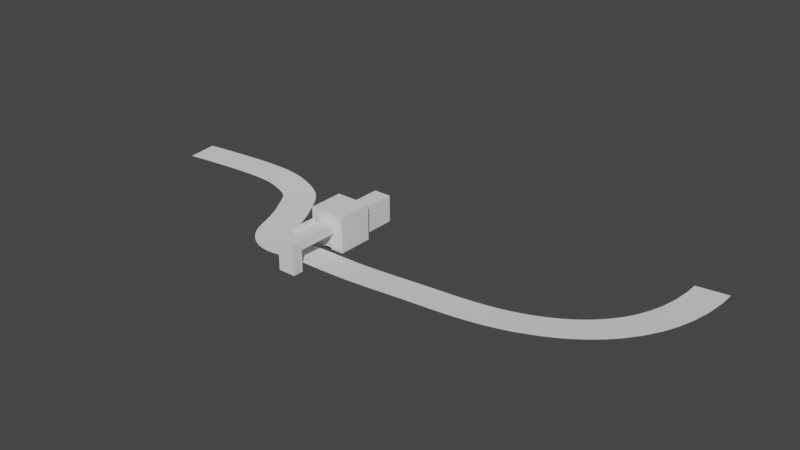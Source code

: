 # Source: Critter_Cove_Mall.blend  (saved by Blender 4.1.23; exported with 4.5.12 LTS)
import bpy
from mathutils import Matrix  # noqa: F401  (used for matrix-valued properties, if any)

bpy.ops.wm.read_factory_settings(use_empty=True)
scene = bpy.context.scene
scene.name = 'Scene'

# ---- collections
col_track = bpy.data.collections.new('TRACK'); scene.collection.children.link(col_track)
col_environment = bpy.data.collections.new('ENVIRONMENT'); scene.collection.children.link(col_environment)

# ---- world
world_world = bpy.data.worlds.new('World'); scene.world = world_world
world_world.use_nodes = True; world_world.node_tree.nodes.clear()
_N = world_world.node_tree.nodes; _L = world_world.node_tree.links
n0 = _N.new('ShaderNodeOutputWorld'); n0.name = 'World Output'; n0.location = (300, 300)
n1 = _N.new('ShaderNodeBackground'); n1.name = 'Background'; n1.location = (10, 300)
n1.inputs[0].default_value = (0.05088, 0.05088, 0.05088, 1.0)
_L.new(n1.outputs[0], n0.inputs[0])
n0.is_active_output = True
world_world.color = (0.05088, 0.05088, 0.05088)
world_world.use_sun_shadow = False
world_world.sun_shadow_jitter_overblur = 0.0

# ---- meshes
me_plane = bpy.data.meshes.new('Plane')
me_plane.from_pydata([(-1.0, -1.0, 0.0), (1.0, -1.0, 0.0), (-1.0, 1.0, 0.0), (1.0, 1.0, 0.0)], [], [(0, 1, 3, 2)])
_uv = me_plane.uv_layers.new(name='UVMap')
_uv.uv.foreach_set('vector', [0.0, 0.0, 1.0, 0.0, 1.0, 1.0, 0.0, 1.0])
me_plane.update()
me_cube_001 = bpy.data.meshes.new('Cube.001')
me_cube_001.from_pydata([(-1.0, -1.0, -1.0), (-1.0, -1.0, 1.0), (-1.0, 1.0, -1.0), (-1.0, 1.0, 1.0), (1.0, -1.0, -1.0), (1.0, -1.0, 1.0), (1.0, 1.0, -1.0), (1.0, 1.0, 1.0), (-1.0, 0.0, -1.0), (-1.0, -1.0, 0.0), (-1.0, 0.0, 1.0), (-1.0, 1.0, 0.0), (0.0, 1.0, -1.0), (0.0, 1.0, 1.0), (1.0, 1.0, 0.0), (1.0, 0.0, -1.0), (1.0, 0.0, 1.0), (1.0, -1.0, 0.0), (0.0, -1.0, -1.0), (0.0, -1.0, 1.0), (0.0, 0.0, 1.0), (0.0, 0.0, -1.0), (0.0, -1.0, 0.0), (1.0, 0.0, 0.0), (0.5, 2.12, -0.5), (-1.0, 0.0, 0.0), (-1.0, -0.5, -1.0), (-1.0, -1.0, 0.5), (-1.0, 0.5, 1.0), (-1.0, 1.0, -0.5), (-0.8186, 1.0, -1.0), (0.5, 1.0, 1.0), (1.0, 1.0, -0.5), (1.0, 0.5, -1.0), (1.0, -0.5, 1.0), (1.0, -1.0, -0.5), (0.5, -1.0, -1.0), (-0.5, -1.0, 1.0), (-1.0, 0.5, -1.0), (-1.0, -1.0, -0.5), (-1.0, -0.5, 1.0), (-1.0, 1.0, 0.5), (0.5, 1.0, -1.0), (-0.5, 1.0, 1.0), (1.0, 1.0, 0.5), (1.0, -0.5, -1.0), (1.0, 0.5, 1.0), (1.0, -1.0, 0.5), (-0.5, -1.0, -1.0), (0.5, -1.0, 1.0), (0.0, -0.5, 1.0), (0.0, 0.5, 1.0), (0.5, 0.0, 1.0), (-0.5, 0.0, 1.0), (0.0, -0.5, -1.0), (0.0, 0.5, -1.0), (-0.5, 0.0, -1.0), (0.5, 0.0, -1.0), (-0.5, -1.0, 0.0), (0.5, -1.0, 0.0), (0.0, -1.0, 0.5), (1.0, -0.5, 0.0), (1.0, 0.5, 0.0), (1.0, 0.0, -0.5), (1.0, 0.0, 0.5), (0.5, 1.0, 0.0), (-0.8186, 1.0, 0.0), (0.0, 3.28, -0.5), (0.0, 1.0, 0.5), (-1.0, 0.5, 0.0), (-1.0, -0.5, 0.0), (-1.0, 0.0, -0.5), (-1.0, 0.0, 0.5), (-1.0, -0.5, 0.5), (-1.0, -0.5, -0.5), (-1.0, 0.5, -0.5), (-0.8186, 1.0, 0.5), (-0.8186, 1.0, -0.5), (0.5, 1.0, -0.5), (1.0, 0.5, 0.5), (1.0, 0.5, -0.5), (1.0, -0.5, -0.5), (0.5, -1.0, 0.5), (0.5, -1.0, -0.5), (-0.5, -1.0, -0.5), (0.5, 0.5, -1.0), (-0.5, 0.5, -1.0), (-0.5, -0.5, -1.0), (-0.5, 0.5, 1.0), (0.5, 0.5, 1.0), (0.5, -0.5, 1.0), (-0.5, -0.5, 1.0), (0.5, -0.5, -1.0), (0.5, 1.547, -0.5), (1.0, -0.5, 0.5), (0.5, 1.0, 0.5), (-1.0, 0.5, 0.5), (0.5, -1.606, 0.0), (0.0, -1.606, 0.0), (0.0, -1.606, 0.5), (-0.5, -1.606, 0.0), (0.5, -1.606, 0.5), (-0.5, 1.547, -0.5), (0.5, -2.202, 0.0), (0.0, -2.202, 0.0), (0.0, -2.202, 0.5), (-0.5, -2.202, 0.0), (0.5, -2.202, 0.5), (-0.5, 1.547, 0.5), (0.5, -2.753, 0.0), (0.0, -2.753, 0.0), (0.0, -2.753, 0.5), (-0.5, -2.753, 0.0), (0.5, -2.753, 0.5), (0.5, 1.547, 0.0), (0.5, -3.351, 0.0), (0.0, -3.351, 0.0), (0.0, -3.351, 0.5), (-0.5, -3.351, 0.0), (0.5, -3.351, 0.5), (-0.5, 1.547, -1.0), (0.5, -3.944, 0.0), (0.0, -3.944, 0.0), (0.0, -3.944, 0.5), (-0.5, -3.944, 0.0), (0.5, -3.944, 0.5), (0.0, 1.547, 0.5), (0.5, -3.351, -0.388), (0.0, -3.351, -0.388), (-0.5, -3.351, -0.388), (0.5, -3.944, -0.388), (0.0, -3.944, -0.388), (-0.5, -3.944, -0.388), (0.5, -3.351, -0.806), (0.0, -3.351, -0.806), (-0.5, -3.351, -0.806), (0.5, -3.944, -0.806), (0.0, -3.944, -0.806), (-0.5, -3.944, -0.806), (0.5, -3.351, -1.191), (0.0, -3.351, -1.191), (-0.5, -3.351, -1.191), (0.5, -3.944, -1.191), (0.0, -3.944, -1.191), (-0.5, -3.944, -1.191), (-0.5, -1.303, 0.0), (-0.25, -1.0, 0.5), (-0.5, -1.0, 0.25), (-0.5, -1.904, 0.0), (-0.25, -1.606, 0.5), (-0.5, -1.606, 0.25), (0.0, -1.303, 0.5), (-0.25, -2.202, 0.5), (-0.5, -2.202, 0.25), (-0.5, 1.547, 0.0), (0.0, -1.904, 0.5), (-0.5, -3.052, 0.0), (-0.25, -2.753, 0.5), (-0.5, -2.753, 0.25), (0.0, -2.477, 0.5), (-0.5, -2.477, 0.0), (0.0, 1.547, -1.0), (-0.25, -3.351, 0.5), (-0.5, -3.351, 0.25), (0.5, 1.547, -1.0), (0.0, -3.052, 0.5), (-0.25, -3.944, 0.5), (-0.5, -3.944, 0.25), (0.0, -3.647, 0.5), (-0.5, -3.647, 0.0), (-0.5, -3.647, 0.25), (-0.25, -3.052, 0.5), (-0.25, -3.647, 0.5), (-0.5, -2.477, 0.25), (-0.5, -3.052, 0.25), (-0.25, -1.904, 0.5), (-0.25, -2.477, 0.5), (-0.25, -1.303, 0.5), (-0.5, -1.904, 0.25), (-0.5, -1.303, 0.25), (-0.5, -1.0, 0.3725), (-0.3725, -1.0, 0.5), (-0.5, -1.0, 0.6275), (-0.6275, -1.0, 0.5), (-0.4984, -1.0, 0.3924), (-0.4938, -1.0, 0.4119), (-0.4861, -1.0, 0.4304), (-0.4757, -1.0, 0.4474), (-0.4627, -1.0, 0.4627), (-0.4474, -1.0, 0.4757), (-0.4304, -1.0, 0.4861), (-0.4119, -1.0, 0.4938), (-0.3924, -1.0, 0.4984), (-0.3725, -1.606, 0.5), (-0.5, -1.606, 0.3725), (-0.3924, -1.606, 0.4984), (-0.4119, -1.606, 0.4938), (-0.4304, -1.606, 0.4861), (-0.4474, -1.606, 0.4757), (-0.4627, -1.606, 0.4627), (-0.4757, -1.606, 0.4474), (-0.4861, -1.606, 0.4304), (-0.4938, -1.606, 0.4119), (-0.4984, -1.606, 0.3924), (-0.3725, -2.202, 0.5), (-0.5, -2.202, 0.3725), (-0.3924, -2.202, 0.4984), (-0.4119, -2.202, 0.4938), (-0.4304, -2.202, 0.4861), (-0.4474, -2.202, 0.4757), (-0.4627, -2.202, 0.4627), (-0.4757, -2.202, 0.4474), (-0.4861, -2.202, 0.4304), (-0.4938, -2.202, 0.4119), (-0.4984, -2.202, 0.3924), (-0.5, -2.753, 0.3725), (-0.3725, -2.753, 0.5), (-0.4984, -2.753, 0.3924), (-0.4938, -2.753, 0.4119), (-0.4861, -2.753, 0.4304), (-0.4757, -2.753, 0.4474), (-0.4627, -2.753, 0.4627), (-0.4474, -2.753, 0.4757), (-0.4304, -2.753, 0.4861), (-0.4119, -2.753, 0.4938), (-0.3924, -2.753, 0.4984), (-0.3725, -3.351, 0.5), (-0.5, -3.351, 0.3725), (-0.3924, -3.351, 0.4984), (-0.4119, -3.351, 0.4938), (-0.4304, -3.351, 0.4861), (-0.4474, -3.351, 0.4757), (-0.4627, -3.351, 0.4627), (-0.4757, -3.351, 0.4474), (-0.4861, -3.351, 0.4304), (-0.4938, -3.351, 0.4119), (-0.4984, -3.351, 0.3924), (-0.3725, -3.944, 0.5), (-0.5, -3.944, 0.3725), (-0.3924, -3.944, 0.4984), (-0.4119, -3.944, 0.4938), (-0.4304, -3.944, 0.4861), (-0.4474, -3.944, 0.4757), (-0.4627, -3.944, 0.4627), (-0.4757, -3.944, 0.4474), (-0.4861, -3.944, 0.4304), (-0.4938, -3.944, 0.4119), (-0.4984, -3.944, 0.3924), (-0.5, -1.303, 0.3725), (-0.3725, -1.303, 0.5), (-0.4984, -1.303, 0.3924), (-0.4938, -1.303, 0.4119), (-0.4861, -1.303, 0.4304), (-0.4757, -1.303, 0.4474), (-0.4627, -1.303, 0.4627), (-0.4474, -1.303, 0.4757), (-0.4304, -1.303, 0.4861), (-0.4119, -1.303, 0.4938), (-0.3924, -1.303, 0.4984), (-0.3725, -2.477, 0.5), (-0.5, -2.477, 0.3725), (-0.3924, -2.477, 0.4984), (-0.4119, -2.477, 0.4938), (-0.4304, -2.477, 0.4861), (-0.4474, -2.477, 0.4757), (-0.4627, -2.477, 0.4627), (-0.4757, -2.477, 0.4474), (-0.4861, -2.477, 0.4304), (-0.4938, -2.477, 0.4119), (-0.4984, -2.477, 0.3924), (-0.5, -1.904, 0.3725), (-0.3725, -1.904, 0.5), (-0.4984, -1.904, 0.3924), (-0.4938, -1.904, 0.4119), (-0.4861, -1.904, 0.4304), (-0.4757, -1.904, 0.4474), (-0.4627, -1.904, 0.4627), (-0.4474, -1.904, 0.4757), (-0.4304, -1.904, 0.4861), (-0.4119, -1.904, 0.4938), (-0.3924, -1.904, 0.4984), (-0.3725, -3.647, 0.5), (-0.5, -3.647, 0.3725), (-0.3924, -3.647, 0.4984), (-0.4119, -3.647, 0.4938), (-0.4304, -3.647, 0.4861), (-0.4474, -3.647, 0.4757), (-0.4627, -3.647, 0.4627), (-0.4757, -3.647, 0.4474), (-0.4861, -3.647, 0.4304), (-0.4938, -3.647, 0.4119), (-0.4984, -3.647, 0.3924), (-0.5, -3.052, 0.3725), (-0.3725, -3.052, 0.5), (-0.4984, -3.052, 0.3924), (-0.4938, -3.052, 0.4119), (-0.4861, -3.052, 0.4304), (-0.4757, -3.052, 0.4474), (-0.4627, -3.052, 0.4627), (-0.4474, -3.052, 0.4757), (-0.4304, -3.052, 0.4861), (-0.4119, -3.052, 0.4938), (-0.3924, -3.052, 0.4984), (0.5, 1.547, 0.5), (0.5, 2.12, 0.5), (0.5, 2.12, 0.0), (-0.5, 2.12, 0.0), (-0.5, 2.12, -0.5), (0.0, 2.12, 0.5), (0.5, 2.12, -1.0), (-0.5, 2.12, -1.0), (0.0, 3.28, 0.0), (0.0, 2.12, -1.0), (-0.5, 2.12, 0.5), (0.5, 2.721, 0.0), (0.5, 2.721, -1.0), (0.0, 2.721, -1.0), (-0.5, 2.721, 0.0), (-0.5, 2.721, 0.5), (0.0, 2.721, 0.5), (0.5, 2.721, -0.5), (-0.5, 2.721, -0.5), (-0.5, 2.721, -1.0), (0.5, 2.721, 0.5), (0.5, 3.28, 0.0), (0.5, 3.28, -1.0), (0.0, 3.28, -1.0), (-0.5, 3.28, 0.0), (-0.5, 3.28, 0.5), (0.0, 3.28, 0.5), (0.5, 3.28, -0.5), (-0.5, 3.28, -0.5), (-0.5, 3.28, -1.0), (0.5, 3.28, 0.5), (-0.4962, 1.0, 0.5), (-0.25, -1.0, -1.0), (0.25, -1.0, 0.0), (0.25, -1.0, -1.0), (-0.25, -1.0, 0.0), (0.0, -1.0, -0.25), (0.25, -1.0, -0.5), (0.5, -1.0, -0.75), (0.5, -1.0, -0.25), (-0.25, -1.0, -0.5), (-0.5, -1.0, -0.75), (-0.5, -1.0, -0.25), (-0.25, -1.0, -0.25), (-0.25, -1.0, -0.75), (0.25, -1.0, -0.75), (0.25, -1.0, -0.25), (-0.25, -0.8881, -1.0), (0.0, -0.8881, -1.0), (0.0, -0.8881, -0.75), (0.0, -0.8881, -0.25), (0.0, -0.8881, -0.5), (0.25, -0.8881, -0.5), (0.25, -0.8881, -1.0), (-0.25, -0.8881, -0.5), (-0.25, -0.8881, -0.25), (-0.25, -0.8881, -0.75), (0.25, -0.8881, -0.75), (0.25, -0.8881, -0.25)], [], [(96, 28, 3, 41), (95, 31, 7, 44), (94, 34, 5, 47), (146, 181, 249, 177), (92, 45, 4, 36), (91, 40, 1, 37), (90, 50, 19, 49), (89, 51, 20, 52), (88, 28, 10, 53), (87, 54, 18, 335, 48), (86, 55, 21, 56), (85, 33, 15, 57), (84, 345, 58, 9, 39), (349, 336, 22, 339), (82, 49, 19, 60), (81, 61, 17, 35), (80, 62, 23, 63), (79, 46, 16, 64), (78, 65, 14, 32), (78, 42, 164, 93), (76, 43, 334), (75, 69, 11, 29), (74, 70, 25, 71), (73, 40, 10, 72), (70, 73, 72, 25), (9, 27, 73, 70), (27, 1, 40, 73), (26, 74, 71, 8), (0, 39, 74, 26), (39, 9, 70, 74), (38, 75, 29, 2), (8, 71, 75, 38), (71, 25, 69, 75), (95, 65, 114, 303), (11, 41, 76, 66), (41, 3, 43, 76), (30, 77, 102, 120), (2, 29, 77, 30), (29, 11, 66, 77), (42, 78, 32, 6), (68, 95, 303, 126), (66, 76, 108, 154), (62, 79, 64, 23), (14, 44, 79, 62), (44, 7, 46, 79), (33, 80, 63, 15), (6, 32, 80, 33), (32, 14, 62, 80), (45, 81, 35, 4), (15, 63, 81, 45), (63, 23, 61, 81), (59, 82, 101, 97), (17, 47, 82, 59), (47, 5, 49, 82), (339, 346, 358, 353), (4, 35, 83, 341, 36), (35, 17, 59, 342, 83), (48, 344, 84, 39, 0), (347, 343, 84, 344), (346, 338, 58, 345), (55, 85, 57, 21), (12, 42, 85, 55), (42, 6, 33, 85), (38, 86, 56, 8), (2, 30, 86, 38), (30, 12, 55, 86), (26, 87, 48, 0), (8, 56, 87, 26), (56, 21, 54, 87), (51, 88, 53, 20), (13, 43, 88, 51), (43, 3, 28, 88), (46, 89, 52, 16), (7, 31, 89, 46), (31, 13, 51, 89), (34, 90, 49, 5), (16, 52, 90, 34), (52, 20, 50, 90), (50, 91, 37, 19), (20, 53, 91, 50), (53, 10, 40, 91), (54, 92, 36, 337, 18), (21, 57, 92, 54), (57, 15, 45, 92), (60, 19, 37, 182, 181, 146), (179, 145, 100, 150), (183, 182, 37, 1, 27), (61, 94, 47, 17), (23, 64, 94, 61), (64, 16, 34, 94), (65, 95, 44, 14), (12, 30, 120, 161), (68, 13, 31, 95), (69, 96, 41, 11), (25, 72, 96, 69), (72, 10, 28, 96), (97, 101, 107, 103), (178, 148, 106, 153), (22, 336, 59, 97, 98), (82, 60, 151, 99, 101), (58, 338, 22, 98, 100, 145), (152, 204, 259, 176), (107, 105, 159, 111, 113), (157, 216, 293, 171), (100, 98, 104, 106, 148), (98, 97, 103, 104), (260, 173, 158, 215), (101, 99, 155, 105, 107), (109, 113, 119, 115), (174, 156, 118, 163), (173, 160, 112, 158), (103, 107, 113, 109), (106, 104, 110, 112, 160), (104, 103, 109, 110), (119, 117, 168, 123, 125), (167, 166, 237, 239, 240, 241, 242, 243, 244, 245, 246, 247, 238), (112, 110, 116, 118, 156), (110, 109, 115, 116), (282, 170, 167, 238), (113, 111, 165, 117, 119), (121, 125, 123, 122), (161, 120, 310, 312), (170, 169, 124, 167), (115, 119, 125, 121), (121, 122, 131, 130), (122, 124, 132, 131), (131, 132, 138, 137), (127, 130, 136, 133), (124, 169, 118, 129, 132), (118, 116, 128, 129), (115, 121, 130, 127), (116, 115, 127, 128), (136, 137, 143, 142), (138, 135, 141, 144), (129, 128, 134, 135), (132, 129, 135, 138), (130, 131, 137, 136), (128, 127, 133, 134), (141, 140, 143, 144), (140, 139, 142, 143), (134, 133, 139, 140), (133, 136, 142, 139), (137, 138, 144, 143), (135, 134, 140, 141), (172, 281, 237, 166), (292, 174, 163, 227), (163, 118, 169, 170), (122, 123, 166, 167, 124), (165, 171, 162, 117), (111, 157, 171, 165), (215, 158, 174, 292), (168, 172, 166, 123), (117, 162, 172, 168), (227, 163, 170, 282), (176, 259, 216, 157), (270, 178, 153, 205), (153, 106, 160, 173), (171, 293, 226, 162), (162, 226, 281, 172), (158, 112, 156, 174), (155, 175, 152, 105), (99, 149, 175, 155), (194, 150, 178, 270), (159, 176, 157, 111), (105, 152, 176, 159), (205, 153, 173, 260), (151, 177, 149, 99), (60, 146, 177, 151), (180, 147, 179, 248), (175, 271, 204, 152), (248, 179, 150, 194), (150, 100, 148, 178), (177, 249, 193, 149), (149, 193, 271, 175), (147, 58, 145, 179), (180, 184, 185, 186, 187, 188, 189, 190, 191, 192, 181, 182, 183), (249, 181, 192, 258), (258, 192, 191, 257), (257, 191, 190, 256), (256, 190, 189, 255), (255, 189, 188, 254), (254, 188, 187, 253), (253, 187, 186, 252), (252, 186, 185, 251), (251, 185, 184, 250), (250, 184, 180, 248), (260, 215, 217, 269), (269, 217, 218, 268), (268, 218, 219, 267), (267, 219, 220, 266), (266, 220, 221, 265), (265, 221, 222, 264), (264, 222, 223, 263), (263, 223, 224, 262), (262, 224, 225, 261), (261, 225, 216, 259), (271, 193, 195, 280), (280, 195, 196, 279), (279, 196, 197, 278), (278, 197, 198, 277), (277, 198, 199, 276), (276, 199, 200, 275), (275, 200, 201, 274), (274, 201, 202, 273), (273, 202, 203, 272), (272, 203, 194, 270), (282, 238, 247, 291), (291, 247, 246, 290), (290, 246, 245, 289), (289, 245, 244, 288), (288, 244, 243, 287), (287, 243, 242, 286), (286, 242, 241, 285), (285, 241, 240, 284), (284, 240, 239, 283), (283, 239, 237, 281), (293, 216, 225, 302), (302, 225, 224, 301), (301, 224, 223, 300), (300, 223, 222, 299), (299, 222, 221, 298), (298, 221, 220, 297), (297, 220, 219, 296), (296, 219, 218, 295), (295, 218, 217, 294), (294, 217, 215, 292), (193, 249, 258, 195), (195, 258, 257, 196), (196, 257, 256, 197), (197, 256, 255, 198), (198, 255, 254, 199), (199, 254, 253, 200), (200, 253, 252, 201), (201, 252, 251, 202), (202, 251, 250, 203), (203, 250, 248, 194), (205, 260, 269, 214), (214, 269, 268, 213), (213, 268, 267, 212), (212, 267, 266, 211), (211, 266, 265, 210), (210, 265, 264, 209), (209, 264, 263, 208), (208, 263, 262, 207), (207, 262, 261, 206), (206, 261, 259, 204), (204, 271, 280, 206), (206, 280, 279, 207), (207, 279, 278, 208), (208, 278, 277, 209), (209, 277, 276, 210), (210, 276, 275, 211), (211, 275, 274, 212), (212, 274, 273, 213), (213, 273, 272, 214), (214, 272, 270, 205), (227, 282, 291, 236), (236, 291, 290, 235), (235, 290, 289, 234), (234, 289, 288, 233), (233, 288, 287, 232), (232, 287, 286, 231), (231, 286, 285, 230), (230, 285, 284, 229), (229, 284, 283, 228), (228, 283, 281, 226), (226, 293, 302, 228), (228, 302, 301, 229), (229, 301, 300, 230), (230, 300, 299, 231), (231, 299, 298, 232), (232, 298, 297, 233), (233, 297, 296, 234), (234, 296, 295, 235), (235, 295, 294, 236), (236, 294, 292, 227), (58, 147, 180, 183, 27, 9), (93, 164, 309, 24), (120, 102, 307, 310), (114, 93, 24, 305), (303, 114, 305, 304), (164, 161, 312, 309), (42, 12, 161, 164), (76, 334, 68, 126, 108), (77, 66, 154, 102), (65, 78, 93, 114), (307, 306, 317, 321), (312, 310, 322, 316), (313, 308, 319, 318), (24, 309, 315, 320), (305, 24, 320, 314), (310, 307, 321, 322), (126, 303, 304, 308), (108, 126, 308, 313), (102, 154, 306, 307), (154, 108, 313, 306), (322, 321, 331, 332), (315, 316, 326, 325), (321, 317, 327, 331), (316, 322, 332, 326), (319, 323, 333, 329), (318, 319, 329, 328), (309, 312, 316, 315), (306, 313, 318, 317), (304, 305, 314, 323), (308, 304, 323, 319), (331, 327, 311, 67), (327, 328, 329, 311), (332, 331, 67, 326), (326, 67, 330, 325), (67, 311, 324, 330), (311, 329, 333, 324), (317, 318, 328, 327), (314, 320, 330, 324), (323, 314, 324, 333), (320, 315, 325, 330), (334, 43, 13, 68), (343, 346, 345, 84), (348, 340, 355, 360), (339, 22, 338, 346), (335, 347, 344, 48), (340, 349, 361, 355), (343, 347, 359, 357), (337, 348, 360, 356), (36, 341, 348, 337), (341, 83, 340, 348), (347, 335, 350, 359), (83, 342, 349, 340), (342, 59, 336, 349), (360, 355, 354, 352), (354, 353, 358, 357), (351, 352, 359, 350), (352, 354, 357, 359), (356, 360, 352, 351), (355, 361, 353, 354), (18, 337, 356, 351), (335, 18, 351, 350), (349, 339, 353, 361), (346, 343, 357, 358)])
_uv = me_cube_001.uv_layers.new(name='UVMap')
_uv.uv.foreach_set('vector', [0.5625, 0.1875, 0.625, 0.1875, 0.625, 0.25, 0.5625, 0.25, 0.5625, 0.4375, 0.625, 0.4375, 0.625, 0.5, 0.5625, 0.5, 0.5625, 0.6875, 0.625, 0.6875, 0.625, 0.75, 0.5625, 0.75, 0.5625, 0.9062, 0.5625, 0.9216, 0.5625, 0.9216, 0.5625, 0.9062, 0.3125, 0.6875, 0.375, 0.6875, 0.375, 0.75, 0.3125, 0.75, 0.8125, 0.6875, 0.875, 0.6875, 0.875, 0.75, 0.8125, 0.75, 0.6875, 0.6875, 0.75, 0.6875, 0.75, 0.75, 0.6875, 0.75, 0.6875, 0.5625, 0.75, 0.5625, 0.75, 0.625, 0.6875, 0.625, 0.8125, 0.5625, 0.875, 0.5625, 0.875, 0.625, 0.8125, 0.625, 0.1875, 0.6875, 0.25, 0.6875, 0.25, 0.75, 0.2188, 0.75, 0.1875, 0.75, 0.1875, 0.5625, 0.25, 0.5625, 0.25, 0.625, 0.1875, 0.625, 0.3125, 0.5625, 0.375, 0.5625, 0.375, 0.625, 0.3125, 0.625, 0.4375, 0.9375, 0.4688, 0.9375, 0.5, 0.9375, 0.5, 1.0, 0.4375, 1.0, 0.4688, 0.8438, 0.5, 0.8438, 0.5, 0.875, 0.4688, 0.875, 0.5625, 0.8125, 0.625, 0.8125, 0.625, 0.875, 0.5625, 0.875, 0.4375, 0.6875, 0.5, 0.6875, 0.5, 0.75, 0.4375, 0.75, 0.4375, 0.5625, 0.5, 0.5625, 0.5, 0.625, 0.4375, 0.625, 0.5625, 0.5625, 0.625, 0.5625, 0.625, 0.625, 0.5625, 0.625, 0.4375, 0.4375, 0.5, 0.4375, 0.5, 0.5, 0.4375, 0.5, 0.4375, 0.4375, 0.375, 0.4375, 0.375, 0.4375, 0.4375, 0.4375, 0.5625, 0.3125, 0.625, 0.3125, 0.5625, 0.3383, 0.4375, 0.1875, 0.5, 0.1875, 0.5, 0.25, 0.4375, 0.25, 0.4375, 0.0625, 0.5, 0.0625, 0.5, 0.125, 0.4375, 0.125, 0.5625, 0.0625, 0.625, 0.0625, 0.625, 0.125, 0.5625, 0.125, 0.5, 0.0625, 0.5625, 0.0625, 0.5625, 0.125, 0.5, 0.125, 0.5, 0.0, 0.5625, 0.0, 0.5625, 0.0625, 0.5, 0.0625, 0.5625, 0.0, 0.625, 0.0, 0.625, 0.0625, 0.5625, 0.0625, 0.375, 0.0625, 0.4375, 0.0625, 0.4375, 0.125, 0.375, 0.125, 0.375, 0.0, 0.4375, 0.0, 0.4375, 0.0625, 0.375, 0.0625, 0.4375, 0.0, 0.5, 0.0, 0.5, 0.0625, 0.4375, 0.0625, 0.375, 0.1875, 0.4375, 0.1875, 0.4375, 0.25, 0.375, 0.25, 0.375, 0.125, 0.4375, 0.125, 0.4375, 0.1875, 0.375, 0.1875, 0.4375, 0.125, 0.5, 0.125, 0.5, 0.1875, 0.4375, 0.1875, 0.5625, 0.4375, 0.5, 0.4375, 0.5, 0.4375, 0.5625, 0.4375, 0.5, 0.25, 0.5625, 0.25, 0.5625, 0.3125, 0.5, 0.3125, 0.5625, 0.25, 0.625, 0.25, 0.625, 0.3125, 0.5625, 0.3125, 0.375, 0.3125, 0.4375, 0.3125, 0.4375, 0.3125, 0.375, 0.3125, 0.375, 0.25, 0.4375, 0.25, 0.4375, 0.3125, 0.375, 0.3125, 0.4375, 0.25, 0.5, 0.25, 0.5, 0.3125, 0.4375, 0.3125, 0.375, 0.4375, 0.4375, 0.4375, 0.4375, 0.5, 0.375, 0.5, 0.5625, 0.375, 0.5625, 0.4375, 0.5625, 0.4375, 0.5625, 0.375, 0.5, 0.3125, 0.5625, 0.3125, 0.5625, 0.3125, 0.5, 0.3125, 0.5, 0.5625, 0.5625, 0.5625, 0.5625, 0.625, 0.5, 0.625, 0.5, 0.5, 0.5625, 0.5, 0.5625, 0.5625, 0.5, 0.5625, 0.5625, 0.5, 0.625, 0.5, 0.625, 0.5625, 0.5625, 0.5625, 0.375, 0.5625, 0.4375, 0.5625, 0.4375, 0.625, 0.375, 0.625, 0.375, 0.5, 0.4375, 0.5, 0.4375, 0.5625, 0.375, 0.5625, 0.4375, 0.5, 0.5, 0.5, 0.5, 0.5625, 0.4375, 0.5625, 0.375, 0.6875, 0.4375, 0.6875, 0.4375, 0.75, 0.375, 0.75, 0.375, 0.625, 0.4375, 0.625, 0.4375, 0.6875, 0.375, 0.6875, 0.4375, 0.625, 0.5, 0.625, 0.5, 0.6875, 0.4375, 0.6875, 0.5, 0.8125, 0.5625, 0.8125, 0.5625, 0.8125, 0.5, 0.8125, 0.5, 0.75, 0.5625, 0.75, 0.5625, 0.8125, 0.5, 0.8125, 0.5625, 0.75, 0.625, 0.75, 0.625, 0.8125, 0.5625, 0.8125, 0.4688, 0.875, 0.4688, 0.9062, 0.4688, 0.9062, 0.4688, 0.875, 0.375, 0.75, 0.4375, 0.75, 0.4375, 0.8125, 0.4062, 0.8125, 0.375, 0.8125, 0.4375, 0.75, 0.5, 0.75, 0.5, 0.8125, 0.4688, 0.8125, 0.4375, 0.8125, 0.375, 0.9375, 0.4062, 0.9375, 0.4375, 0.9375, 0.4375, 1.0, 0.375, 1.0, 0.4062, 0.9062, 0.4375, 0.9062, 0.4375, 0.9375, 0.4062, 0.9375, 0.4688, 0.9062, 0.5, 0.9062, 0.5, 0.9375, 0.4688, 0.9375, 0.25, 0.5625, 0.3125, 0.5625, 0.3125, 0.625, 0.25, 0.625, 0.25, 0.5, 0.3125, 0.5, 0.3125, 0.5625, 0.25, 0.5625, 0.3125, 0.5, 0.375, 0.5, 0.375, 0.5625, 0.3125, 0.5625, 0.125, 0.5625, 0.1875, 0.5625, 0.1875, 0.625, 0.125, 0.625, 0.125, 0.5, 0.1875, 0.5, 0.1875, 0.5625, 0.125, 0.5625, 0.1875, 0.5, 0.25, 0.5, 0.25, 0.5625, 0.1875, 0.5625, 0.125, 0.6875, 0.1875, 0.6875, 0.1875, 0.75, 0.125, 0.75, 0.125, 0.625, 0.1875, 0.625, 0.1875, 0.6875, 0.125, 0.6875, 0.1875, 0.625, 0.25, 0.625, 0.25, 0.6875, 0.1875, 0.6875, 0.75, 0.5625, 0.8125, 0.5625, 0.8125, 0.625, 0.75, 0.625, 0.75, 0.5, 0.8125, 0.5, 0.8125, 0.5625, 0.75, 0.5625, 0.8125, 0.5, 0.875, 0.5, 0.875, 0.5625, 0.8125, 0.5625, 0.625, 0.5625, 0.6875, 0.5625, 0.6875, 0.625, 0.625, 0.625, 0.625, 0.5, 0.6875, 0.5, 0.6875, 0.5625, 0.625, 0.5625, 0.6875, 0.5, 0.75, 0.5, 0.75, 0.5625, 0.6875, 0.5625, 0.625, 0.6875, 0.6875, 0.6875, 0.6875, 0.75, 0.625, 0.75, 0.625, 0.625, 0.6875, 0.625, 0.6875, 0.6875, 0.625, 0.6875, 0.6875, 0.625, 0.75, 0.625, 0.75, 0.6875, 0.6875, 0.6875, 0.75, 0.6875, 0.8125, 0.6875, 0.8125, 0.75, 0.75, 0.75, 0.75, 0.625, 0.8125, 0.625, 0.8125, 0.6875, 0.75, 0.6875, 0.8125, 0.625, 0.875, 0.625, 0.875, 0.6875, 0.8125, 0.6875, 0.25, 0.6875, 0.3125, 0.6875, 0.3125, 0.75, 0.2812, 0.75, 0.25, 0.75, 0.25, 0.625, 0.3125, 0.625, 0.3125, 0.6875, 0.25, 0.6875, 0.3125, 0.625, 0.375, 0.625, 0.375, 0.6875, 0.3125, 0.6875, 0.5625, 0.875, 0.625, 0.875, 0.625, 0.9375, 0.5784, 0.9375, 0.5625, 0.9216, 0.5625, 0.9062, 0.5312, 0.9375, 0.5, 0.9375, 0.5, 0.9375, 0.5312, 0.9375, 0.5625, 0.9534, 0.5784, 0.9375, 0.625, 0.9375, 0.625, 1.0, 0.5625, 1.0, 0.5, 0.6875, 0.5625, 0.6875, 0.5625, 0.75, 0.5, 0.75, 0.5, 0.625, 0.5625, 0.625, 0.5625, 0.6875, 0.5, 0.6875, 0.5625, 0.625, 0.625, 0.625, 0.625, 0.6875, 0.5625, 0.6875, 0.5, 0.4375, 0.5625, 0.4375, 0.5625, 0.5, 0.5, 0.5, 0.25, 0.5, 0.1875, 0.5, 0.1875, 0.5, 0.25, 0.5, 0.5625, 0.375, 0.625, 0.375, 0.625, 0.4375, 0.5625, 0.4375, 0.5, 0.1875, 0.5625, 0.1875, 0.5625, 0.25, 0.5, 0.25, 0.5, 0.125, 0.5625, 0.125, 0.5625, 0.1875, 0.5, 0.1875, 0.5625, 0.125, 0.625, 0.125, 0.625, 0.1875, 0.5625, 0.1875, 0.5, 0.8125, 0.5625, 0.8125, 0.5625, 0.8125, 0.5, 0.8125, 0.5312, 0.9375, 0.5, 0.9375, 0.5, 0.9375, 0.5312, 0.9375, 0.5, 0.875, 0.5, 0.8438, 0.5, 0.8125, 0.5, 0.8125, 0.5, 0.875, 0.5625, 0.8125, 0.5625, 0.875, 0.5625, 0.875, 0.5625, 0.875, 0.5625, 0.8125, 0.5, 0.9375, 0.5, 0.9062, 0.5, 0.875, 0.5, 0.875, 0.5, 0.9375, 0.5, 0.9375, 0.5625, 0.9062, 0.5625, 0.9216, 0.5625, 0.9216, 0.5625, 0.9062, 0.5625, 0.8125, 0.5625, 0.875, 0.5625, 0.875, 0.5625, 0.875, 0.5625, 0.8125, 0.5625, 0.9062, 0.5625, 0.9216, 0.5625, 0.9216, 0.5625, 0.9062, 0.5, 0.9375, 0.5, 0.875, 0.5, 0.875, 0.5, 0.9375, 0.5, 0.9375, 0.5, 0.875, 0.5, 0.8125, 0.5, 0.8125, 0.5, 0.875, 0.5466, 0.9375, 0.5312, 0.9375, 0.5312, 0.9375, 0.5466, 0.9375, 0.5625, 0.8125, 0.5625, 0.875, 0.5625, 0.875, 0.5625, 0.875, 0.5625, 0.8125, 0.5, 0.8125, 0.5625, 0.8125, 0.5625, 0.8125, 0.5, 0.8125, 0.5312, 0.9375, 0.5, 0.9375, 0.5, 0.9375, 0.5312, 0.9375, 0.5312, 0.9375, 0.5, 0.9375, 0.5, 0.9375, 0.5312, 0.9375, 0.5, 0.8125, 0.5625, 0.8125, 0.5625, 0.8125, 0.5, 0.8125, 0.5, 0.9375, 0.5, 0.875, 0.5, 0.875, 0.5, 0.9375, 0.5, 0.9375, 0.5, 0.875, 0.5, 0.8125, 0.5, 0.8125, 0.5, 0.875, 0.5625, 0.8125, 0.5625, 0.875, 0.5625, 0.875, 0.5625, 0.875, 0.5625, 0.8125, 0.5312, 0.9375, 0.5625, 0.9062, 0.5625, 0.9216, 0.5624, 0.9241, 0.5622, 0.9265, 0.5619, 0.9288, 0.5615, 0.9309, 0.5609, 0.9359, 0.5559, 0.9365, 0.5538, 0.9369, 0.5515, 0.9372, 0.5491, 0.9374, 0.5466, 0.9375, 0.5, 0.9375, 0.5, 0.875, 0.5, 0.875, 0.5, 0.9375, 0.5, 0.9375, 0.5, 0.875, 0.5, 0.8125, 0.5, 0.8125, 0.5, 0.875, 0.5466, 0.9375, 0.5312, 0.9375, 0.5312, 0.9375, 0.5466, 0.9375, 0.5625, 0.8125, 0.5625, 0.875, 0.5625, 0.875, 0.5625, 0.875, 0.5625, 0.8125, 0.5, 0.8125, 0.5625, 0.8125, 0.5625, 0.875, 0.5, 0.875, 0.25, 0.5, 0.1875, 0.5, 0.1875, 0.5, 0.25, 0.5, 0.5312, 0.9375, 0.5, 0.9375, 0.5, 0.9375, 0.5312, 0.9375, 0.5, 0.8125, 0.5625, 0.8125, 0.5625, 0.8125, 0.5, 0.8125, 0.5, 0.8125, 0.5, 0.875, 0.5, 0.875, 0.5, 0.8125, 0.5, 0.875, 0.5, 0.9375, 0.5, 0.9375, 0.5, 0.875, 0.5, 0.875, 0.5, 0.9375, 0.5, 0.9375, 0.5, 0.875, 0.5, 0.8125, 0.5, 0.8125, 0.5, 0.8125, 0.5, 0.8125, 0.5, 0.9375, 0.5, 0.9375, 0.5, 0.9375, 0.5, 0.9375, 0.5, 0.9375, 0.5, 0.9375, 0.5, 0.875, 0.5, 0.875, 0.5, 0.9375, 0.5, 0.8125, 0.5, 0.8125, 0.5, 0.8125, 0.5, 0.8125, 0.5, 0.875, 0.5, 0.8125, 0.5, 0.8125, 0.5, 0.875, 0.5, 0.8125, 0.5, 0.875, 0.5, 0.875, 0.5, 0.8125, 0.5, 0.9375, 0.5, 0.9375, 0.5, 0.9375, 0.5, 0.9375, 0.5, 0.9375, 0.5, 0.875, 0.5, 0.875, 0.5, 0.9375, 0.5, 0.9375, 0.5, 0.9375, 0.5, 0.9375, 0.5, 0.9375, 0.5, 0.8125, 0.5, 0.875, 0.5, 0.875, 0.5, 0.8125, 0.5, 0.875, 0.5, 0.8125, 0.5, 0.8125, 0.5, 0.875, 0.5, 0.9375, 0.5, 0.875, 0.5, 0.875, 0.5, 0.9375, 0.5, 0.875, 0.5, 0.8125, 0.5, 0.8125, 0.5, 0.875, 0.5, 0.875, 0.5, 0.8125, 0.5, 0.8125, 0.5, 0.875, 0.5, 0.8125, 0.5, 0.8125, 0.5, 0.8125, 0.5, 0.8125, 0.5, 0.875, 0.5, 0.9375, 0.5, 0.9375, 0.5, 0.875, 0.5, 0.9375, 0.5, 0.875, 0.5, 0.875, 0.5, 0.9375, 0.5625, 0.9062, 0.5625, 0.9216, 0.5625, 0.9216, 0.5625, 0.9062, 0.5466, 0.9375, 0.5312, 0.9375, 0.5312, 0.9375, 0.5466, 0.9375, 0.5312, 0.9375, 0.5, 0.9375, 0.5, 0.9375, 0.5312, 0.9375, 0.5, 0.875, 0.5625, 0.875, 0.5625, 0.9062, 0.5312, 0.9375, 0.5, 0.9375, 0.5625, 0.875, 0.5625, 0.9062, 0.5625, 0.9062, 0.5625, 0.875, 0.5625, 0.875, 0.5625, 0.9062, 0.5625, 0.9062, 0.5625, 0.875, 0.5466, 0.9375, 0.5312, 0.9375, 0.5312, 0.9375, 0.5466, 0.9375, 0.5625, 0.875, 0.5625, 0.9062, 0.5625, 0.9062, 0.5625, 0.875, 0.5625, 0.875, 0.5625, 0.9062, 0.5625, 0.9062, 0.5625, 0.875, 0.5466, 0.9375, 0.5312, 0.9375, 0.5312, 0.9375, 0.5466, 0.9375, 0.5625, 0.9062, 0.5625, 0.9216, 0.5625, 0.9216, 0.5625, 0.9062, 0.5466, 0.9375, 0.5312, 0.9375, 0.5312, 0.9375, 0.5466, 0.9375, 0.5312, 0.9375, 0.5, 0.9375, 0.5, 0.9375, 0.5312, 0.9375, 0.5625, 0.9062, 0.5625, 0.9216, 0.5625, 0.9216, 0.5625, 0.9062, 0.5625, 0.9062, 0.5625, 0.9216, 0.5625, 0.9216, 0.5625, 0.9062, 0.5312, 0.9375, 0.5, 0.9375, 0.5, 0.9375, 0.5312, 0.9375, 0.5625, 0.875, 0.5625, 0.9062, 0.5625, 0.9062, 0.5625, 0.875, 0.5625, 0.875, 0.5625, 0.9062, 0.5625, 0.9062, 0.5625, 0.875, 0.5466, 0.9375, 0.5312, 0.9375, 0.5312, 0.9375, 0.5466, 0.9375, 0.5625, 0.875, 0.5625, 0.9062, 0.5625, 0.9062, 0.5625, 0.875, 0.5625, 0.875, 0.5625, 0.9062, 0.5625, 0.9062, 0.5625, 0.875, 0.5466, 0.9375, 0.5312, 0.9375, 0.5312, 0.9375, 0.5466, 0.9375, 0.5625, 0.875, 0.5625, 0.9062, 0.5625, 0.9062, 0.5625, 0.875, 0.5625, 0.875, 0.5625, 0.9062, 0.5625, 0.9062, 0.5625, 0.875, 0.5466, 0.9375, 0.5312, 0.9375, 0.5312, 0.9375, 0.5466, 0.9375, 0.5625, 0.9062, 0.5625, 0.9216, 0.5625, 0.9216, 0.5625, 0.9062, 0.5466, 0.9375, 0.5312, 0.9375, 0.5312, 0.9375, 0.5466, 0.9375, 0.5312, 0.9375, 0.5, 0.9375, 0.5, 0.9375, 0.5312, 0.9375, 0.5625, 0.9062, 0.5625, 0.9216, 0.5625, 0.9216, 0.5625, 0.9062, 0.5625, 0.9062, 0.5625, 0.9216, 0.5625, 0.9216, 0.5625, 0.9062, 0.5312, 0.9375, 0.5, 0.9375, 0.5, 0.9375, 0.5312, 0.9375, 0.5466, 0.9375, 0.5491, 0.9375, 0.5515, 0.9375, 0.5538, 0.9375, 0.5559, 0.9375, 0.5578, 0.9375, 0.5595, 0.9375, 0.5608, 0.9375, 0.5617, 0.9375, 0.5623, 0.9375, 0.5625, 0.9375, 0.5784, 0.9375, 0.5625, 0.9534, 0.5625, 0.9216, 0.5625, 0.9216, 0.5625, 0.9241, 0.5625, 0.9241, 0.5625, 0.9241, 0.5625, 0.9241, 0.5625, 0.9265, 0.5625, 0.9265, 0.5625, 0.9265, 0.5625, 0.9265, 0.5625, 0.9288, 0.5625, 0.9288, 0.5625, 0.9288, 0.5625, 0.9288, 0.5625, 0.9309, 0.5625, 0.9309, 0.5625, 0.9309, 0.5625, 0.9309, 0.5625, 0.9375, 0.5625, 0.9375, 0.5625, 0.9375, 0.5625, 0.9375, 0.5559, 0.9375, 0.5559, 0.9375, 0.5559, 0.9375, 0.5559, 0.9375, 0.5538, 0.9375, 0.5538, 0.9375, 0.5538, 0.9375, 0.5538, 0.9375, 0.5515, 0.9375, 0.5515, 0.9375, 0.5515, 0.9375, 0.5515, 0.9375, 0.5491, 0.9375, 0.5491, 0.9375, 0.5491, 0.9375, 0.5491, 0.9375, 0.5466, 0.9375, 0.5466, 0.9375, 0.5466, 0.9375, 0.5466, 0.9375, 0.5491, 0.9375, 0.5491, 0.9375, 0.5491, 0.9375, 0.5491, 0.9375, 0.5515, 0.9375, 0.5515, 0.9375, 0.5515, 0.9375, 0.5515, 0.9375, 0.5538, 0.9375, 0.5538, 0.9375, 0.5538, 0.9375, 0.5538, 0.9375, 0.5559, 0.9375, 0.5559, 0.9375, 0.5559, 0.9375, 0.5559, 0.9375, 0.5625, 0.9375, 0.5625, 0.9375, 0.5625, 0.9375, 0.5625, 0.9375, 0.5625, 0.9309, 0.5625, 0.9309, 0.5625, 0.9309, 0.5625, 0.9309, 0.5625, 0.9288, 0.5625, 0.9288, 0.5625, 0.9288, 0.5625, 0.9288, 0.5625, 0.9265, 0.5625, 0.9265, 0.5625, 0.9265, 0.5625, 0.9265, 0.5625, 0.9241, 0.5625, 0.9241, 0.5625, 0.9241, 0.5625, 0.9241, 0.5625, 0.9216, 0.5625, 0.9216, 0.5625, 0.9216, 0.5625, 0.9216, 0.5625, 0.9241, 0.5625, 0.9241, 0.5625, 0.9241, 0.5625, 0.9241, 0.5625, 0.9265, 0.5625, 0.9265, 0.5625, 0.9265, 0.5625, 0.9265, 0.5625, 0.9288, 0.5625, 0.9288, 0.5625, 0.9288, 0.5625, 0.9288, 0.5625, 0.9309, 0.5625, 0.9309, 0.5625, 0.9309, 0.5625, 0.9309, 0.5625, 0.9375, 0.5625, 0.9375, 0.5625, 0.9375, 0.5625, 0.9375, 0.5559, 0.9375, 0.5559, 0.9375, 0.5559, 0.9375, 0.5559, 0.9375, 0.5538, 0.9375, 0.5538, 0.9375, 0.5538, 0.9375, 0.5538, 0.9375, 0.5515, 0.9375, 0.5515, 0.9375, 0.5515, 0.9375, 0.5515, 0.9375, 0.5491, 0.9375, 0.5491, 0.9375, 0.5491, 0.9375, 0.5491, 0.9375, 0.5466, 0.9375, 0.5466, 0.9375, 0.5466, 0.9375, 0.5466, 0.9375, 0.5491, 0.9374, 0.5491, 0.9375, 0.5491, 0.9375, 0.5491, 0.9374, 0.5515, 0.9372, 0.5515, 0.9375, 0.5515, 0.9375, 0.5515, 0.9372, 0.5538, 0.9369, 0.5538, 0.9375, 0.5538, 0.9375, 0.5538, 0.9369, 0.5559, 0.9365, 0.5559, 0.9375, 0.5559, 0.9375, 0.5559, 0.9365, 0.5609, 0.9359, 0.5625, 0.9375, 0.5625, 0.9375, 0.5609, 0.9359, 0.5615, 0.9309, 0.5625, 0.9309, 0.5625, 0.9309, 0.5615, 0.9309, 0.5619, 0.9288, 0.5625, 0.9288, 0.5625, 0.9288, 0.5619, 0.9288, 0.5622, 0.9265, 0.5625, 0.9265, 0.5625, 0.9265, 0.5622, 0.9265, 0.5624, 0.9241, 0.5625, 0.9241, 0.5625, 0.9241, 0.5624, 0.9241, 0.5625, 0.9216, 0.5625, 0.9216, 0.5625, 0.9216, 0.5625, 0.9216, 0.5625, 0.9241, 0.5625, 0.9241, 0.5625, 0.9241, 0.5625, 0.9241, 0.5625, 0.9265, 0.5625, 0.9265, 0.5625, 0.9265, 0.5625, 0.9265, 0.5625, 0.9288, 0.5625, 0.9288, 0.5625, 0.9288, 0.5625, 0.9288, 0.5625, 0.9309, 0.5625, 0.9309, 0.5625, 0.9309, 0.5625, 0.9309, 0.5625, 0.9375, 0.5625, 0.9375, 0.5625, 0.9375, 0.5625, 0.9375, 0.5559, 0.9375, 0.5559, 0.9375, 0.5559, 0.9375, 0.5559, 0.9375, 0.5538, 0.9375, 0.5538, 0.9375, 0.5538, 0.9375, 0.5538, 0.9375, 0.5515, 0.9375, 0.5515, 0.9375, 0.5515, 0.9375, 0.5515, 0.9375, 0.5491, 0.9375, 0.5491, 0.9375, 0.5491, 0.9375, 0.5491, 0.9375, 0.5466, 0.9375, 0.5466, 0.9375, 0.5625, 0.9216, 0.5625, 0.9216, 0.5625, 0.9241, 0.5625, 0.9241, 0.5625, 0.9241, 0.5625, 0.9241, 0.5625, 0.9265, 0.5625, 0.9265, 0.5625, 0.9265, 0.5625, 0.9265, 0.5625, 0.9288, 0.5625, 0.9288, 0.5625, 0.9288, 0.5625, 0.9288, 0.5625, 0.9309, 0.5625, 0.9309, 0.5625, 0.9309, 0.5625, 0.9309, 0.5625, 0.9375, 0.5625, 0.9375, 0.5625, 0.9375, 0.5625, 0.9375, 0.5559, 0.9375, 0.5559, 0.9375, 0.5559, 0.9375, 0.5559, 0.9375, 0.5538, 0.9375, 0.5538, 0.9375, 0.5538, 0.9375, 0.5538, 0.9375, 0.5515, 0.9375, 0.5515, 0.9375, 0.5515, 0.9375, 0.5515, 0.9375, 0.5491, 0.9375, 0.5491, 0.9375, 0.5491, 0.9375, 0.5491, 0.9375, 0.5466, 0.9375, 0.5466, 0.9375, 0.5466, 0.9375, 0.5466, 0.9375, 0.5491, 0.9375, 0.5491, 0.9375, 0.5491, 0.9375, 0.5491, 0.9375, 0.5515, 0.9375, 0.5515, 0.9375, 0.5515, 0.9375, 0.5515, 0.9375, 0.5538, 0.9375, 0.5538, 0.9375, 0.5538, 0.9375, 0.5538, 0.9375, 0.5559, 0.9375, 0.5559, 0.9375, 0.5559, 0.9375, 0.5559, 0.9375, 0.5625, 0.9375, 0.5625, 0.9375, 0.5625, 0.9375, 0.5625, 0.9375, 0.5625, 0.9309, 0.5625, 0.9309, 0.5625, 0.9309, 0.5625, 0.9309, 0.5625, 0.9288, 0.5625, 0.9288, 0.5625, 0.9288, 0.5625, 0.9288, 0.5625, 0.9265, 0.5625, 0.9265, 0.5625, 0.9265, 0.5625, 0.9265, 0.5625, 0.9241, 0.5625, 0.9241, 0.5625, 0.9241, 0.5625, 0.9241, 0.5625, 0.9216, 0.5625, 0.9216, 0.5625, 0.9216, 0.5625, 0.9216, 0.5625, 0.9241, 0.5625, 0.9241, 0.5625, 0.9241, 0.5625, 0.9241, 0.5625, 0.9265, 0.5625, 0.9265, 0.5625, 0.9265, 0.5625, 0.9265, 0.5625, 0.9288, 0.5625, 0.9288, 0.5625, 0.9288, 0.5625, 0.9288, 0.5625, 0.9309, 0.5625, 0.9309, 0.5625, 0.9309, 0.5625, 0.9309, 0.5625, 0.9375, 0.5625, 0.9375, 0.5625, 0.9375, 0.5625, 0.9375, 0.5559, 0.9375, 0.5559, 0.9375, 0.5559, 0.9375, 0.5559, 0.9375, 0.5538, 0.9375, 0.5538, 0.9375, 0.5538, 0.9375, 0.5538, 0.9375, 0.5515, 0.9375, 0.5515, 0.9375, 0.5515, 0.9375, 0.5515, 0.9375, 0.5491, 0.9375, 0.5491, 0.9375, 0.5491, 0.9375, 0.5491, 0.9375, 0.5466, 0.9375, 0.5466, 0.9375, 0.5466, 0.9375, 0.5466, 0.9375, 0.5491, 0.9375, 0.5491, 0.9375, 0.5491, 0.9375, 0.5491, 0.9375, 0.5515, 0.9375, 0.5515, 0.9375, 0.5515, 0.9375, 0.5515, 0.9375, 0.5538, 0.9375, 0.5538, 0.9375, 0.5538, 0.9375, 0.5538, 0.9375, 0.5559, 0.9375, 0.5559, 0.9375, 0.5559, 0.9375, 0.5559, 0.9375, 0.5625, 0.9375, 0.5625, 0.9375, 0.5625, 0.9375, 0.5625, 0.9375, 0.5625, 0.9309, 0.5625, 0.9309, 0.5625, 0.9309, 0.5625, 0.9309, 0.5625, 0.9288, 0.5625, 0.9288, 0.5625, 0.9288, 0.5625, 0.9288, 0.5625, 0.9265, 0.5625, 0.9265, 0.5625, 0.9265, 0.5625, 0.9265, 0.5625, 0.9241, 0.5625, 0.9241, 0.5625, 0.9241, 0.5625, 0.9241, 0.5625, 0.9216, 0.5625, 0.9216, 0.5625, 0.9216, 0.5625, 0.9216, 0.5625, 0.9241, 0.5625, 0.9241, 0.5625, 0.9241, 0.5625, 0.9241, 0.5625, 0.9265, 0.5625, 0.9265, 0.5625, 0.9265, 0.5625, 0.9265, 0.5625, 0.9288, 0.5625, 0.9288, 0.5625, 0.9288, 0.5625, 0.9288, 0.5625, 0.9309, 0.5625, 0.9309, 0.5625, 0.9309, 0.5625, 0.9309, 0.5625, 0.9375, 0.5625, 0.9375, 0.5625, 0.9375, 0.5625, 0.9375, 0.5559, 0.9375, 0.5559, 0.9375, 0.5559, 0.9375, 0.5559, 0.9375, 0.5538, 0.9375, 0.5538, 0.9375, 0.5538, 0.9375, 0.5538, 0.9375, 0.5515, 0.9375, 0.5515, 0.9375, 0.5515, 0.9375, 0.5515, 0.9375, 0.5491, 0.9375, 0.5491, 0.9375, 0.5491, 0.9375, 0.5491, 0.9375, 0.5466, 0.9375, 0.5466, 0.9375, 0.5, 0.9375, 0.5312, 0.9375, 0.5466, 0.9375, 0.5625, 0.9534, 0.5625, 1.0, 0.5, 1.0, 0.4375, 0.4375, 0.375, 0.4375, 0.375, 0.4375, 0.4375, 0.4375, 0.375, 0.3125, 0.4375, 0.3125, 0.4375, 0.3125, 0.375, 0.3125, 0.5, 0.4375, 0.4375, 0.4375, 0.4375, 0.4375, 0.5, 0.4375, 0.5625, 0.4375, 0.5, 0.4375, 0.5, 0.4375, 0.5625, 0.4375, 0.3125, 0.5, 0.25, 0.5, 0.25, 0.5, 0.3125, 0.5, 0.3125, 0.5, 0.25, 0.5, 0.25, 0.5, 0.3125, 0.5, 0.5625, 0.3125, 0.5625, 0.3383, 0.5625, 0.375, 0.5625, 0.375, 0.5625, 0.3125, 0.4375, 0.3125, 0.5, 0.3125, 0.5, 0.3125, 0.4375, 0.3125, 0.5, 0.4375, 0.4375, 0.4375, 0.4375, 0.4375, 0.5, 0.4375, 0.4375, 0.3125, 0.5, 0.3125, 0.5, 0.3125, 0.4375, 0.3125, 0.25, 0.5, 0.1875, 0.5, 0.1875, 0.5, 0.25, 0.5, 0.5625, 0.3125, 0.5625, 0.375, 0.5625, 0.375, 0.5625, 0.3125, 0.4375, 0.4375, 0.375, 0.4375, 0.375, 0.4375, 0.4375, 0.4375, 0.5, 0.4375, 0.4375, 0.4375, 0.4375, 0.4375, 0.5, 0.4375, 0.375, 0.3125, 0.4375, 0.3125, 0.4375, 0.3125, 0.375, 0.3125, 0.5625, 0.375, 0.5625, 0.4375, 0.5625, 0.4375, 0.5625, 0.375, 0.5625, 0.3125, 0.5625, 0.375, 0.5625, 0.375, 0.5625, 0.3125, 0.4375, 0.3125, 0.5, 0.3125, 0.5, 0.3125, 0.4375, 0.3125, 0.5, 0.3125, 0.5625, 0.3125, 0.5625, 0.3125, 0.5, 0.3125, 0.375, 0.3125, 0.4375, 0.3125, 0.4375, 0.3125, 0.375, 0.3125, 0.3125, 0.5, 0.25, 0.5, 0.25, 0.5, 0.3125, 0.5, 0.4375, 0.3125, 0.5, 0.3125, 0.5, 0.3125, 0.4375, 0.3125, 0.25, 0.5, 0.1875, 0.5, 0.1875, 0.5, 0.25, 0.5, 0.5625, 0.375, 0.5625, 0.4375, 0.5625, 0.4375, 0.5625, 0.375, 0.5625, 0.3125, 0.5625, 0.375, 0.5625, 0.375, 0.5625, 0.3125, 0.3125, 0.5, 0.25, 0.5, 0.25, 0.5, 0.3125, 0.5, 0.5, 0.3125, 0.5625, 0.3125, 0.5625, 0.3125, 0.5, 0.3125, 0.5625, 0.4375, 0.5, 0.4375, 0.5, 0.4375, 0.5625, 0.4375, 0.5625, 0.375, 0.5625, 0.4375, 0.5625, 0.4375, 0.5625, 0.375, 0.4375, 0.3125, 0.5, 0.3125, 0.5, 0.375, 0.4375, 0.375, 0.5, 0.3125, 0.5625, 0.3125, 0.5625, 0.375, 0.5, 0.375, 0.375, 0.3125, 0.4375, 0.3125, 0.4375, 0.375, 0.375, 0.375, 0.375, 0.375, 0.4375, 0.375, 0.4375, 0.4375, 0.375, 0.4375, 0.4375, 0.375, 0.5, 0.375, 0.5, 0.4375, 0.4375, 0.4375, 0.5, 0.375, 0.5625, 0.375, 0.5625, 0.4375, 0.5, 0.4375, 0.5, 0.3125, 0.5625, 0.3125, 0.5625, 0.3125, 0.5, 0.3125, 0.5, 0.4375, 0.4375, 0.4375, 0.4375, 0.4375, 0.5, 0.4375, 0.5625, 0.4375, 0.5, 0.4375, 0.5, 0.4375, 0.5625, 0.4375, 0.4375, 0.4375, 0.375, 0.4375, 0.375, 0.4375, 0.4375, 0.4375, 0.5625, 0.3383, 0.625, 0.3125, 0.625, 0.375, 0.5625, 0.375, 0.4375, 0.9062, 0.4688, 0.9062, 0.4688, 0.9375, 0.4375, 0.9375, 0.4062, 0.8438, 0.4375, 0.8438, 0.4375, 0.8438, 0.4062, 0.8438, 0.4688, 0.875, 0.5, 0.875, 0.5, 0.9062, 0.4688, 0.9062, 0.375, 0.9062, 0.4062, 0.9062, 0.4062, 0.9375, 0.375, 0.9375, 0.4375, 0.8438, 0.4688, 0.8438, 0.4688, 0.8438, 0.4375, 0.8438, 0.4375, 0.9062, 0.4062, 0.9062, 0.4062, 0.9062, 0.4375, 0.9062, 0.375, 0.8438, 0.4062, 0.8438, 0.4062, 0.8438, 0.375, 0.8438, 0.375, 0.8125, 0.4062, 0.8125, 0.4062, 0.8438, 0.375, 0.8438, 0.4062, 0.8125, 0.4375, 0.8125, 0.4375, 0.8438, 0.4062, 0.8438, 0.4062, 0.9062, 0.375, 0.9062, 0.375, 0.9062, 0.4062, 0.9062, 0.4375, 0.8125, 0.4688, 0.8125, 0.4688, 0.8438, 0.4375, 0.8438, 0.4688, 0.8125, 0.5, 0.8125, 0.5, 0.8438, 0.4688, 0.8438, 0.4062, 0.8438, 0.4375, 0.8438, 0.4375, 0.875, 0.4062, 0.875, 0.4375, 0.875, 0.4688, 0.875, 0.4688, 0.9062, 0.4375, 0.9062, 0.375, 0.875, 0.4062, 0.875, 0.4062, 0.9062, 0.375, 0.9062, 0.4062, 0.875, 0.4375, 0.875, 0.4375, 0.9062, 0.4062, 0.9062, 0.375, 0.8438, 0.4062, 0.8438, 0.4062, 0.875, 0.375, 0.875, 0.4375, 0.8438, 0.4688, 0.8438, 0.4688, 0.875, 0.4375, 0.875, 0.25, 0.75, 0.2812, 0.75, 0.2812, 0.75, 0.25, 0.75, 0.2188, 0.75, 0.25, 0.75, 0.25, 0.75, 0.2188, 0.75, 0.4688, 0.8438, 0.4688, 0.875, 0.4688, 0.875, 0.4688, 0.8438, 0.4688, 0.9062, 0.4375, 0.9062, 0.4375, 0.9062, 0.4688, 0.9062])
me_cube_001.update()
me_cube_002 = bpy.data.meshes.new('Cube.002')
me_cube_002.from_pydata([(-1.0, -1.0, -1.0), (-1.0, -1.0, 1.0), (-1.0, 1.0, -1.0), (-1.0, 1.0, 1.0), (1.0, -1.0, -1.0), (1.0, -1.0, 1.0), (1.0, 1.0, -1.0), (1.0, 1.0, 1.0)], [], [(0, 1, 3, 2), (2, 3, 7, 6), (6, 7, 5, 4), (4, 5, 1, 0), (2, 6, 4, 0), (7, 3, 1, 5)])
_uv = me_cube_002.uv_layers.new(name='UVMap')
_uv.uv.foreach_set('vector', [0.375, 0.0, 0.625, 0.0, 0.625, 0.25, 0.375, 0.25, 0.375, 0.25, 0.625, 0.25, 0.625, 0.5, 0.375, 0.5, 0.375, 0.5, 0.625, 0.5, 0.625, 0.75, 0.375, 0.75, 0.375, 0.75, 0.625, 0.75, 0.625, 1.0, 0.375, 1.0, 0.125, 0.5, 0.375, 0.5, 0.375, 0.75, 0.125, 0.75, 0.625, 0.5, 0.875, 0.5, 0.875, 0.75, 0.625, 0.75])
me_cube_002.update()

# ---- curves / text
cu_nurbspath = bpy.data.curves.new('NurbsPath', 'CURVE')
cu_nurbspath.dimensions = '3D'
_sp = cu_nurbspath.splines.new('NURBS'); _sp.points.add(14)
_sp.points.foreach_set('co', [-10.21, -0.003311, 0.2741, 1.0, -5.03, 0.6623, 0.2741, 1.0, -3.352, 0.3949, 0.1618, 1.0, -1.884, -0.04965, -1.49e-08, 1.0, -1.523, -0.842, -1.49e-08, 1.0, -0.1541, -3.012, 0.0, 1.0, -0.05442, -4.509, 0.0, 1.0, 1.296, -5.433, 1.49e-08, 1.0, 2.486, -4.869, 0.0, 1.0, 4.08, -4.869, 0.0, 1.0, 6.92, -4.869, 0.0, 1.0, 10.76, -4.176, 0.0, 1.0, 16.02, -4.147, 0.0, 1.0, 20.71, 0.144, 0.0, 1.0, 20.38, 5.201, 0.0, 1.0])
_sp.order_u = 5
_sp.order_v = 0
_sp.use_endpoint_u = True
cu_nurbspath.use_path = True
cu_nurbspath.fill_mode = 'FULL'

# ---- objects
ob_nurbspath = bpy.data.objects.new('NurbsPath', cu_nurbspath)
ob_plane = bpy.data.objects.new('Plane', me_plane)
ob_cube = bpy.data.objects.new('Cube', me_cube_001)
ob_cube_001 = bpy.data.objects.new('Cube.001', me_cube_002)

# ---- transforms, parenting, visibility, modifiers, constraints
ob_nurbspath.location = (0.0, 0.0, 0.0)
ob_plane.location = (0.0, 0.0, 0.0)
ob_plane.scale = (0.1043, 0.9044, 1.0)
_m = ob_plane.modifiers.new('Array', 'ARRAY')
_m.count = 187
_m = ob_plane.modifiers.new('Curve', 'CURVE')
_m.object = ob_nurbspath
ob_cube.location = (3.353, -2.648, 0.8912)
ob_cube_001.location = (2.952, -4.883, 1.516)
ob_cube_001.scale = (0.01594, 0.8025, 0.1496)

# ---- collection membership
col_track.objects.link(ob_nurbspath)
col_track.objects.link(ob_plane)
col_environment.objects.link(ob_cube)
col_environment.objects.link(ob_cube_001)

# ---- scene / render settings (as saved in the file)
scene.frame_start = 1; scene.frame_end = 250; scene.frame_set(156)
scene.render.engine = 'BLENDER_EEVEE_NEXT'
scene.cycles.sampling_pattern = 'TABULATED_SOBOL'
scene.eevee.ray_tracing_options.trace_max_roughness = 0.0
scene.view_settings.view_transform = 'Filmic'
bpy.context.view_layer.update()

# ---- added for rendering (the .blend has no active camera and no usable light): camera, sun
cam_auto = bpy.data.cameras.new('AutoCamera')
cam_auto.lens = 50.0
cam_auto.sensor_width = 36.0
cam_auto.clip_end = 1000.0
ob_auto_camera = bpy.data.objects.new('AutoCamera', cam_auto)
scene.collection.objects.link(ob_auto_camera)
ob_auto_camera.location = (38.0413, -39.5415, 26.6762)
ob_auto_camera.rotation_euler = (1.09748, -7.21219e-08, 0.694738)
scene.camera = ob_auto_camera
light_auto_sun = bpy.data.lights.new('AutoSun', 'SUN')
light_auto_sun.energy = 3.0
light_auto_sun.angle = 0.0523599
ob_auto_sun = bpy.data.objects.new('AutoSun', light_auto_sun)
scene.collection.objects.link(ob_auto_sun)
ob_auto_sun.rotation_euler = (0.872665, 0.174533, 0.523599)
bpy.context.view_layer.update()
